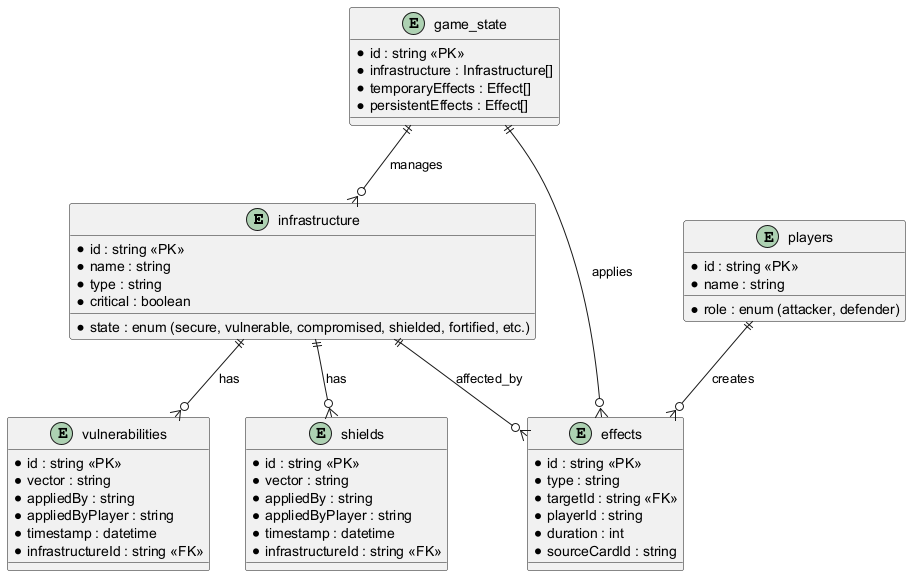

The diagram above was rendered by PlantUML. Its source (embedded in the PNG):
@startuml
' Entity-Relationship Diagram for Infrastructure State Tracking (Transaction 4.2)

entity "infrastructure" as Infrastructure {
  * id : string <<PK>>
  * name : string
  * type : string
  * state : enum (secure, vulnerable, compromised, shielded, fortified, etc.)
  * critical : boolean
}

entity "vulnerabilities" as Vulnerability {
  * id : string <<PK>>
  * vector : string
  * appliedBy : string
  * appliedByPlayer : string
  * timestamp : datetime
  * infrastructureId : string <<FK>>
}

entity "shields" as Shield {
  * id : string <<PK>>
  * vector : string
  * appliedBy : string
  * appliedByPlayer : string
  * timestamp : datetime
  * infrastructureId : string <<FK>>
}

entity "effects" as Effect {
  * id : string <<PK>>
  * type : string
  * targetId : string <<FK>>
  * playerId : string
  * duration : int
  * sourceCardId : string
}

entity "game_state" as GameState {
  * id : string <<PK>>
  * infrastructure : Infrastructure[]
  * temporaryEffects : Effect[]
  * persistentEffects : Effect[]
}

entity "players" as Player {
  * id : string <<PK>>
  * name : string
  * role : enum (attacker, defender)
}

Infrastructure ||--o{ Vulnerability : has
Infrastructure ||--o{ Shield : has
Infrastructure ||--o{ Effect : affected_by
GameState ||--o{ Infrastructure : manages
GameState ||--o{ Effect : applies
Player ||--o{ Effect : creates
@enduml